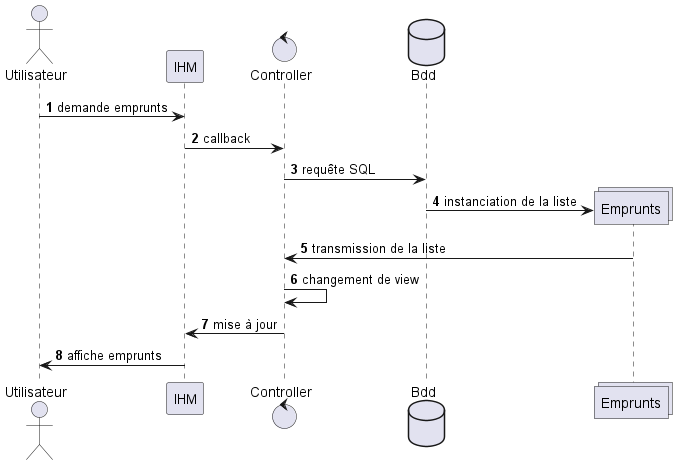

The diagram above was rendered by PlantUML. Its source (embedded in the PNG):
@startuml
autonumber
actor Utilisateur
Utilisateur -> IHM: demande emprunts

control Controller
IHM -> Controller: callback

database Bdd
Controller -> Bdd: requête SQL

create collections Emprunts
Bdd -> Emprunts: instanciation de la liste
Emprunts -> Controller: transmission de la liste
Controller -> Controller: changement de view
Controller -> IHM: mise à jour
IHM -> Utilisateur: affiche emprunts

@enduml